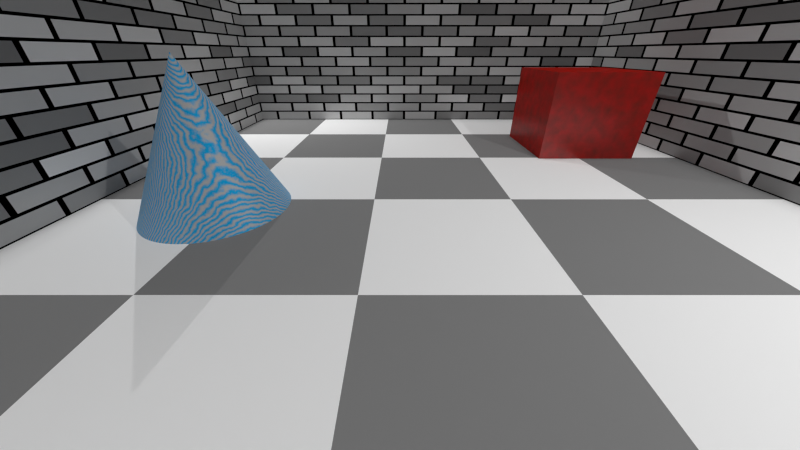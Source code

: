 # Source: scene1.blend  (saved by Blender 2.71.0; exported with 4.5.12 LTS)
import bpy
from mathutils import Matrix  # noqa: F401  (used for matrix-valued properties, if any)

bpy.ops.wm.read_factory_settings(use_empty=True)
scene = bpy.context.scene
scene.name = 'Scene'

# ---- collections
col_collection_1 = bpy.data.collections.new('Collection 1'); scene.collection.children.link(col_collection_1)

# ---- materials (node trees are filled in below, after node groups)
mat_cone = bpy.data.materials.new('Cone')
mat_cone.alpha_threshold = 0.0
mat_cone.roughness = 0.5
mat_cone.line_color = (0.0, 0.0, 0.0, 1.0)
mat_walls = bpy.data.materials.new('Walls')
mat_walls.alpha_threshold = 0.0
mat_walls.roughness = 0.5
mat_walls.line_color = (0.0, 0.0, 0.0, 1.0)
mat_cube = bpy.data.materials.new('Cube')
mat_cube.alpha_threshold = 0.0
mat_cube.roughness = 0.5
mat_cube.line_color = (0.0, 0.0, 0.0, 1.0)
mat_ground = bpy.data.materials.new('Ground')
mat_ground.alpha_threshold = 0.0
mat_ground.roughness = 0.5
mat_ground.line_color = (0.0, 0.0, 0.0, 1.0)

# ---- material node trees
mat_cone.use_nodes = True; mat_cone.node_tree.nodes.clear()
_N = mat_cone.node_tree.nodes; _L = mat_cone.node_tree.links
n0 = _N.new('ShaderNodeOutputMaterial'); n0.name = 'Material Output'; n0.location = (300, 300)
n1 = _N.new('ShaderNodeMixShader'); n1.name = 'Mix Shader'; n1.location = (171, 422)
n1.inputs[0].default_value = 0.08
n2 = _N.new('ShaderNodeBsdfDiffuse'); n2.name = 'Diffuse BSDF'; n2.location = (-14, 392)
n3 = _N.new('ShaderNodeMix'); n3.name = 'Mix'; n3.location = (-258, 294)
n3.data_type = 'RGBA'
n3.inputs[6].default_value = (0.00854, 0.3892, 0.7874, 1.0)
n4 = _N.new('ShaderNodeTexWave'); n4.name = 'Wave Texture'; n4.location = (-452, 249)
n4.wave_type = 'RINGS'
n4.bands_direction = 'DIAGONAL'
n4.rings_direction = 'SPHERICAL'
n4.inputs[1].default_value = 25.0
n4.inputs[2].default_value = 7.5
n4.inputs[3].default_value = 5.0
n4.inputs[4].default_value = 0.5
n4.inputs[6].default_value = 1.571
n5 = _N.new('ShaderNodeBsdfAnisotropic'); n5.name = 'Glossy BSDF'; n5.location = (-17, 198)
n5.distribution = 'BECKMANN'
n5.inputs[1].default_value = 0.4472
_L.new(n2.outputs[0], n1.inputs[1])
_L.new(n5.outputs[0], n1.inputs[2])
_L.new(n1.outputs[0], n0.inputs[0])
_L.new(n4.outputs[1], n3.inputs[0])
_L.new(n3.outputs[2], n2.inputs[0])
_L.new(n3.outputs[2], n5.inputs[0])
n0.is_active_output = True
mat_walls.use_nodes = True; mat_walls.node_tree.nodes.clear()
_N = mat_walls.node_tree.nodes; _L = mat_walls.node_tree.links
n0 = _N.new('ShaderNodeOutputMaterial'); n0.name = 'Material Output'; n0.location = (300, 300)
n1 = _N.new('ShaderNodeBsdfDiffuse'); n1.name = 'Diffuse BSDF'; n1.location = (63, 300)
n2 = _N.new('ShaderNodeTexBrick'); n2.name = 'Brick Texture'; n2.location = (-165, 332)
_L.new(n1.outputs[0], n0.inputs[0])
_L.new(n2.outputs[0], n1.inputs[0])
n0.is_active_output = True
mat_cube.use_nodes = True; mat_cube.node_tree.nodes.clear()
_N = mat_cube.node_tree.nodes; _L = mat_cube.node_tree.links
n0 = _N.new('ShaderNodeOutputMaterial'); n0.name = 'Material Output'; n0.location = (300, 300)
n1 = _N.new('ShaderNodeBsdfDiffuse'); n1.name = 'Diffuse BSDF'; n1.location = (-38, 381)
n2 = _N.new('ShaderNodeBsdfAnisotropic'); n2.name = 'Glossy BSDF'; n2.location = (-38, 207)
n2.distribution = 'BECKMANN'
n2.inputs[1].default_value = 0.3162
n3 = _N.new('ShaderNodeMix'); n3.name = 'Mix'; n3.location = (-278, 261)
n3.data_type = 'RGBA'
n3.inputs[6].default_value = (0.6038, 0.0, 0.0, 1.0)
n3.inputs[7].default_value = (0.05967, 0.01322, 0.004227, 1.0)
n4 = _N.new('ShaderNodeMixShader'); n4.name = 'Mix Shader'; n4.location = (148, 318)
n4.inputs[0].default_value = 0.08
n5 = _N.new('ShaderNodeTexNoise'); n5.name = 'Noise Texture'; n5.location = (-609, 244)
n5.inputs[2].default_value = 10.0
_L.new(n4.outputs[0], n0.inputs[0])
_L.new(n2.outputs[0], n4.inputs[2])
_L.new(n3.outputs[2], n1.inputs[0])
_L.new(n1.outputs[0], n4.inputs[1])
_L.new(n5.outputs[0], n3.inputs[0])
n0.is_active_output = True
mat_ground.use_nodes = True; mat_ground.node_tree.nodes.clear()
_N = mat_ground.node_tree.nodes; _L = mat_ground.node_tree.links
n0 = _N.new('ShaderNodeOutputMaterial'); n0.name = 'Material Output'; n0.location = (300, 300)
n1 = _N.new('ShaderNodeBsdfDiffuse'); n1.name = 'Diffuse BSDF'; n1.location = (85, 297)
n2 = _N.new('ShaderNodeTexChecker'); n2.name = 'Checker Texture'; n2.location = (-109, 298)
_L.new(n1.outputs[0], n0.inputs[0])
_L.new(n2.outputs[0], n1.inputs[0])
n0.is_active_output = True

# ---- world
world_world = bpy.data.worlds.new('World'); scene.world = world_world
world_world.color = (0.05088, 0.05088, 0.05088)
world_world.use_sun_shadow = False
world_world.sun_shadow_jitter_overblur = 0.0
world_world.cycles.sampling_method = 'MANUAL'
world_world.cycles.sample_map_resolution = 256

# ---- cameras
cam_camera_002 = bpy.data.cameras.new('Camera.002')
cam_camera_002.clip_end = 100.0
cam_camera_002.lens = 12.0
cam_camera_002.sensor_width = 32.0
cam_camera_002.sensor_height = 18.0
cam_camera_002.dof.focus_distance = 0.0
cam_camera_001 = bpy.data.cameras.new('Camera.001')
cam_camera_001.clip_end = 100.0
cam_camera_001.lens = 12.0
cam_camera_001.sensor_width = 32.0
cam_camera_001.sensor_height = 18.0
cam_camera_001.dof.focus_distance = 0.0

# ---- lights
light_area_001 = bpy.data.lights.new('Area.001', 'AREA')
light_area_001.transmission_factor = 0.0
light_area_001.energy = 785.4
light_area_001.shadow_buffer_clip_start = 0.5
light_area_001.shadow_soft_size = 0.1
light_area_001.shadow_maximum_resolution = 0.006
light_area_001.use_absolute_resolution = True
light_area_001.size = 0.1
light_area_001.size_y = 0.1
light_area_001.cycles.use_multiple_importance_sampling = False
light_area = bpy.data.lights.new('Area', 'AREA')
light_area.transmission_factor = 0.0
light_area.energy = 785.4
light_area.shadow_buffer_clip_start = 0.5
light_area.shadow_soft_size = 0.1
light_area.shadow_maximum_resolution = 0.006
light_area.use_absolute_resolution = True
light_area.size = 0.1
light_area.size_y = 0.1
light_area.cycles.use_multiple_importance_sampling = False
light_sun = bpy.data.lights.new('Sun', 'SUN')
light_sun.transmission_factor = 0.0
light_sun.angle = 0.1993
light_sun.energy = 1.0
light_sun.shadow_buffer_clip_start = 0.5
light_sun.shadow_soft_size = 0.1
light_sun.shadow_cascade_max_distance = 1000.0
light_sun.cycles.use_multiple_importance_sampling = False

# ---- meshes
me_cone_002 = bpy.data.meshes.new('Cone.002')
me_cone_002.from_pydata([(0.0, 1.0, -1.0), (0.04907, 0.9988, -1.0), (0.09802, 0.9952, -1.0), (0.1467, 0.9892, -1.0), (0.1951, 0.9808, -1.0), (0.243, 0.97, -1.0), (0.2903, 0.9569, -1.0), (0.3369, 0.9415, -1.0), (0.3827, 0.9239, -1.0), (0.4276, 0.904, -1.0), (0.4714, 0.8819, -1.0), (0.5141, 0.8577, -1.0), (0.5556, 0.8315, -1.0), (0.5957, 0.8032, -1.0), (0.6344, 0.773, -1.0), (0.6716, 0.741, -1.0), (0.7071, 0.7071, -1.0), (0.741, 0.6716, -1.0), (0.773, 0.6344, -1.0), (0.8032, 0.5957, -1.0), (0.8315, 0.5556, -1.0), (0.8577, 0.5141, -1.0), (0.8819, 0.4714, -1.0), (0.904, 0.4276, -1.0), (0.9239, 0.3827, -1.0), (0.9415, 0.3369, -1.0), (0.9569, 0.2903, -1.0), (0.97, 0.243, -1.0), (0.9808, 0.1951, -1.0), (0.9892, 0.1467, -1.0), (0.9952, 0.09802, -1.0), (0.9988, 0.04907, -1.0), (1.0, -4.013e-07, -1.0), (0.0, 0.0, 1.0), (0.9988, -0.04907, -1.0), (0.9952, -0.09802, -1.0), (0.9892, -0.1467, -1.0), (0.9808, -0.1951, -1.0), (0.97, -0.243, -1.0), (0.9569, -0.2903, -1.0), (0.9415, -0.3369, -1.0), (0.9239, -0.3827, -1.0), (0.904, -0.4276, -1.0), (0.8819, -0.4714, -1.0), (0.8577, -0.5141, -1.0), (0.8315, -0.5556, -1.0), (0.8032, -0.5957, -1.0), (0.773, -0.6344, -1.0), (0.741, -0.6716, -1.0), (0.7071, -0.7071, -1.0), (0.6716, -0.741, -1.0), (0.6344, -0.773, -1.0), (0.5957, -0.8032, -1.0), (0.5556, -0.8315, -1.0), (0.5141, -0.8577, -1.0), (0.4714, -0.8819, -1.0), (0.4276, -0.904, -1.0), (0.3827, -0.9239, -1.0), (0.3369, -0.9415, -1.0), (0.2903, -0.9569, -1.0), (0.243, -0.97, -1.0), (0.1951, -0.9808, -1.0), (0.1467, -0.9892, -1.0), (0.09802, -0.9952, -1.0), (0.04907, -0.9988, -1.0), (1.82e-06, -1.0, -1.0), (-0.04907, -0.9988, -1.0), (-0.09802, -0.9952, -1.0), (-0.1467, -0.9892, -1.0), (-0.1951, -0.9808, -1.0), (-0.243, -0.97, -1.0), (-0.2903, -0.9569, -1.0), (-0.3369, -0.9415, -1.0), (-0.3827, -0.9239, -1.0), (-0.4276, -0.904, -1.0), (-0.4714, -0.8819, -1.0), (-0.5141, -0.8577, -1.0), (-0.5556, -0.8315, -1.0), (-0.5957, -0.8032, -1.0), (-0.6344, -0.773, -1.0), (-0.6716, -0.741, -1.0), (-0.7071, -0.7071, -1.0), (-0.7409, -0.6716, -1.0), (-0.773, -0.6344, -1.0), (-0.8032, -0.5957, -1.0), (-0.8315, -0.5556, -1.0), (-0.8577, -0.5141, -1.0), (-0.8819, -0.4714, -1.0), (-0.904, -0.4276, -1.0), (-0.9239, -0.3827, -1.0), (-0.9415, -0.3369, -1.0), (-0.9569, -0.2903, -1.0), (-0.97, -0.243, -1.0), (-0.9808, -0.1951, -1.0), (-0.9892, -0.1467, -1.0), (-0.9952, -0.09802, -1.0), (-0.9988, -0.04907, -1.0), (-1.0, -1.419e-06, -1.0), (-0.9988, 0.04907, -1.0), (-0.9952, 0.09802, -1.0), (-0.9892, 0.1467, -1.0), (-0.9808, 0.1951, -1.0), (-0.97, 0.243, -1.0), (-0.9569, 0.2903, -1.0), (-0.9415, 0.3369, -1.0), (-0.9239, 0.3827, -1.0), (-0.904, 0.4276, -1.0), (-0.8819, 0.4714, -1.0), (-0.8577, 0.5141, -1.0), (-0.8315, 0.5556, -1.0), (-0.8032, 0.5957, -1.0), (-0.773, 0.6344, -1.0), (-0.741, 0.6716, -1.0), (-0.7071, 0.7071, -1.0), (-0.6716, 0.741, -1.0), (-0.6344, 0.773, -1.0), (-0.5957, 0.8032, -1.0), (-0.5556, 0.8315, -1.0), (-0.5141, 0.8577, -1.0), (-0.4714, 0.8819, -1.0), (-0.4276, 0.904, -1.0), (-0.3827, 0.9239, -1.0), (-0.3369, 0.9415, -1.0), (-0.2903, 0.9569, -1.0), (-0.243, 0.97, -1.0), (-0.1951, 0.9808, -1.0), (-0.1467, 0.9892, -1.0), (-0.09801, 0.9952, -1.0), (-0.04906, 0.9988, -1.0)], [], [(127, 33, 128), (0, 33, 1), (126, 33, 127), (125, 33, 126), (124, 33, 125), (123, 33, 124), (122, 33, 123), (121, 33, 122), (120, 33, 121), (119, 33, 120), (118, 33, 119), (117, 33, 118), (116, 33, 117), (115, 33, 116), (114, 33, 115), (113, 33, 114), (112, 33, 113), (111, 33, 112), (110, 33, 111), (109, 33, 110), (108, 33, 109), (107, 33, 108), (106, 33, 107), (105, 33, 106), (104, 33, 105), (103, 33, 104), (102, 33, 103), (101, 33, 102), (100, 33, 101), (99, 33, 100), (98, 33, 99), (97, 33, 98), (96, 33, 97), (95, 33, 96), (94, 33, 95), (93, 33, 94), (92, 33, 93), (91, 33, 92), (90, 33, 91), (89, 33, 90), (88, 33, 89), (87, 33, 88), (86, 33, 87), (85, 33, 86), (84, 33, 85), (83, 33, 84), (82, 33, 83), (81, 33, 82), (80, 33, 81), (79, 33, 80), (78, 33, 79), (77, 33, 78), (76, 33, 77), (75, 33, 76), (74, 33, 75), (73, 33, 74), (72, 33, 73), (71, 33, 72), (70, 33, 71), (69, 33, 70), (68, 33, 69), (67, 33, 68), (66, 33, 67), (65, 33, 66), (64, 33, 65), (63, 33, 64), (62, 33, 63), (61, 33, 62), (60, 33, 61), (59, 33, 60), (58, 33, 59), (57, 33, 58), (56, 33, 57), (55, 33, 56), (54, 33, 55), (53, 33, 54), (52, 33, 53), (51, 33, 52), (50, 33, 51), (49, 33, 50), (48, 33, 49), (47, 33, 48), (46, 33, 47), (45, 33, 46), (44, 33, 45), (43, 33, 44), (42, 33, 43), (41, 33, 42), (40, 33, 41), (39, 33, 40), (38, 33, 39), (37, 33, 38), (36, 33, 37), (35, 33, 36), (34, 33, 35), (32, 33, 34), (31, 33, 32), (30, 33, 31), (29, 33, 30), (28, 33, 29), (27, 33, 28), (26, 33, 27), (25, 33, 26), (24, 33, 25), (23, 33, 24), (22, 33, 23), (21, 33, 22), (20, 33, 21), (19, 33, 20), (18, 33, 19), (17, 33, 18), (16, 33, 17), (15, 33, 16), (14, 33, 15), (13, 33, 14), (12, 33, 13), (11, 33, 12), (10, 33, 11), (9, 33, 10), (8, 33, 9), (7, 33, 8), (6, 33, 7), (5, 33, 6), (4, 33, 5), (3, 33, 4), (2, 33, 3), (128, 33, 0), (1, 33, 2), (0, 1, 2, 3, 4, 5, 6, 7, 8, 9, 10, 11, 12, 13, 14, 15, 16, 17, 18, 19, 20, 21, 22, 23, 24, 25, 26, 27, 28, 29, 30, 31, 32, 34, 35, 36, 37, 38, 39, 40, 41, 42, 43, 44, 45, 46, 47, 48, 49, 50, 51, 52, 53, 54, 55, 56, 57, 58, 59, 60, 61, 62, 63, 64, 65, 66, 67, 68, 69, 70, 71, 72, 73, 74, 75, 76, 77, 78, 79, 80, 81, 82, 83, 84, 85, 86, 87, 88, 89, 90, 91, 92, 93, 94, 95, 96, 97, 98, 99, 100, 101, 102, 103, 104, 105, 106, 107, 108, 109, 110, 111, 112, 113, 114, 115, 116, 117, 118, 119, 120, 121, 122, 123, 124, 125, 126, 127, 128)])
me_cone_002.materials.append(mat_cone)
me_cone_002.use_remesh_preserve_volume = False
me_cone_002.use_remesh_preserve_attributes = False
me_cone_002.use_mirror_vertex_groups = False
me_cone_002.update()
me_plane_004 = bpy.data.meshes.new('Plane.004')
me_plane_004.from_pydata([(-1.0, -1.0, 0.0), (1.0, -1.0, 0.0), (-1.0, 1.0, 0.0), (1.0, 1.0, 0.0)], [], [(0, 1, 3, 2)])
me_plane_004.materials.append(mat_walls)
me_plane_004.use_remesh_preserve_volume = False
me_plane_004.use_remesh_preserve_attributes = False
me_plane_004.use_mirror_vertex_groups = False
me_plane_004.update()
me_plane_003 = bpy.data.meshes.new('Plane.003')
me_plane_003.from_pydata([(-1.0, -1.0, 0.0), (1.0, -1.0, 0.0), (-1.0, 1.0, 0.0), (1.0, 1.0, 0.0)], [], [(0, 1, 3, 2)])
me_plane_003.use_remesh_preserve_volume = False
me_plane_003.use_remesh_preserve_attributes = False
me_plane_003.use_mirror_vertex_groups = False
me_plane_003.update()
me_plane_002 = bpy.data.meshes.new('Plane.002')
me_plane_002.from_pydata([(-1.0, -1.0, 0.0), (1.0, -1.0, 0.0), (-1.0, 1.0, 0.0), (1.0, 1.0, 0.0)], [], [(0, 1, 3, 2)])
me_plane_002.materials.append(mat_walls)
me_plane_002.use_remesh_preserve_volume = False
me_plane_002.use_remesh_preserve_attributes = False
me_plane_002.use_mirror_vertex_groups = False
me_plane_002.update()
me_plane_001 = bpy.data.meshes.new('Plane.001')
me_plane_001.from_pydata([(-1.0, -1.0, 0.0), (1.0, -1.0, 0.0), (-1.0, 1.0, 0.0), (1.0, 1.0, 0.0)], [], [(0, 1, 3, 2)])
me_plane_001.materials.append(mat_walls)
me_plane_001.use_remesh_preserve_volume = False
me_plane_001.use_remesh_preserve_attributes = False
me_plane_001.use_mirror_vertex_groups = False
me_plane_001.update()
me_cube_001 = bpy.data.meshes.new('Cube.001')
me_cube_001.from_pydata([(-1.0, -1.0, -1.0), (-1.0, 1.0, -1.0), (1.0, 1.0, -1.0), (1.0, -1.0, -1.0), (-1.0, -1.0, 1.0), (-1.0, 1.0, 1.0), (1.0, 1.0, 1.0), (1.0, -1.0, 1.0)], [], [(4, 5, 1, 0), (5, 6, 2, 1), (6, 7, 3, 2), (7, 4, 0, 3), (0, 1, 2, 3), (7, 6, 5, 4)])
me_cube_001.materials.append(mat_cube)
me_cube_001.use_remesh_preserve_volume = False
me_cube_001.use_remesh_preserve_attributes = False
me_cube_001.use_mirror_vertex_groups = False
me_cube_001.update()
me_plane = bpy.data.meshes.new('Plane')
me_plane.from_pydata([(-1.0, -1.0, 0.0), (1.0, -1.0, 0.0), (-1.0, 1.0, 0.0), (1.0, 1.0, 0.0)], [], [(0, 1, 3, 2)])
me_plane.materials.append(mat_ground)
me_plane.use_remesh_preserve_volume = False
me_plane.use_remesh_preserve_attributes = False
me_plane.use_mirror_vertex_groups = False
me_plane.update()

# ---- objects
ob_cone = bpy.data.objects.new('Cone', me_cone_002)
ob_area_001 = bpy.data.objects.new('Area.001', light_area_001)
ob_area = bpy.data.objects.new('Area', light_area)
ob_plane_004 = bpy.data.objects.new('Plane.004', me_plane_004)
ob_plane_003 = bpy.data.objects.new('Plane.003', me_plane_003)
ob_plane_002 = bpy.data.objects.new('Plane.002', me_plane_002)
ob_plane_001 = bpy.data.objects.new('Plane.001', me_plane_001)
ob_sun = bpy.data.objects.new('Sun', light_sun)
ob_camera_001 = bpy.data.objects.new('Camera.001', cam_camera_002)
ob_camera = bpy.data.objects.new('Camera', cam_camera_001)
ob_cube = bpy.data.objects.new('Cube', me_cube_001)
ob_plane = bpy.data.objects.new('Plane', me_plane)

# ---- transforms, parenting, visibility, modifiers, constraints
ob_cone.location = (2.0, -5.0, 1.5)
ob_cone.scale = (1.5, 1.5, 1.5)
ob_cone.lineart.crease_threshold = 0.0
ob_area_001.location = (7.964, 7.997, 10.06)
ob_area_001.lineart.crease_threshold = 0.0
ob_area.location = (-7.948, -8.026, 10.06)
ob_area.lineart.crease_threshold = 0.0
ob_plane_004.location = (-8.0, -5.341e-05, 4.0)
ob_plane_004.rotation_euler = (1.571, -0.0, 1.571)
ob_plane_004.scale = (8.0, 4.0, 1.0)
ob_plane_004.lineart.crease_threshold = 0.0
ob_plane_003.location = (8.0, 5.341e-05, 4.0)
ob_plane_003.rotation_euler = (1.571, -0.0, 1.571)
ob_plane_003.scale = (8.0, 4.0, 1.0)
ob_plane_003.lineart.crease_threshold = 0.0
ob_plane_002.location = (0.0, -8.0, 4.0)
ob_plane_002.rotation_euler = (1.571, -0.0, 0.0)
ob_plane_002.scale = (8.0, 4.0, 1.0)
ob_plane_002.lineart.crease_threshold = 0.0
ob_plane_001.location = (0.0, 8.0, 4.0)
ob_plane_001.rotation_euler = (1.571, -0.0, 0.0)
ob_plane_001.scale = (8.0, 4.0, 1.0)
ob_plane_001.lineart.crease_threshold = 0.0
ob_sun.location = (0.3359, -1.17, 2.043)
ob_sun.lineart.crease_threshold = 0.0
ob_camera_001.location = (8.0, 1.0, 3.0)
ob_camera_001.rotation_euler = (1.047, 0.0, 1.571)
ob_camera_001.lineart.crease_threshold = 0.0
ob_camera.location = (8.0, -1.0, 3.0)
ob_camera.rotation_euler = (1.047, 0.0, 1.571)
ob_camera.lineart.crease_threshold = 0.0
ob_cube.location = (-3.0, 5.0, 1.0)
ob_cube.scale = (1.5, 1.5, 1.5)
ob_cube.lineart.crease_threshold = 0.0
ob_plane.location = (0.0, 0.0, 0.0)
ob_plane.scale = (8.0, 8.0, 8.0)
ob_plane.lineart.crease_threshold = 0.0

# ---- collection membership
col_collection_1.objects.link(ob_cone)
col_collection_1.objects.link(ob_area_001)
col_collection_1.objects.link(ob_area)
col_collection_1.objects.link(ob_plane_004)
col_collection_1.objects.link(ob_plane_003)
col_collection_1.objects.link(ob_plane_002)
col_collection_1.objects.link(ob_plane_001)
col_collection_1.objects.link(ob_sun)
col_collection_1.objects.link(ob_camera_001)
col_collection_1.objects.link(ob_camera)
col_collection_1.objects.link(ob_cube)
col_collection_1.objects.link(ob_plane)

# ---- scene / render settings (as saved in the file)
scene.camera = ob_camera
scene.frame_start = 1; scene.frame_end = 250; scene.frame_set(1)
scene.render.engine = 'CYCLES'
scene.render.use_sequencer = False
scene.cycles.use_denoising = False
scene.cycles.samples = 256
scene.cycles.sampling_pattern = 'TABULATED_SOBOL'
scene.cycles.light_sampling_threshold = 0.0
scene.cycles.use_adaptive_sampling = False
scene.cycles.use_light_tree = False
scene.cycles.max_bounces = 4
scene.cycles.volume_bounces = 1
scene.cycles.pixel_filter_type = 'GAUSSIAN'
scene.cycles.sample_clamp_indirect = 0.0
scene.cycles.debug_bvh_type = 'STATIC_BVH'
scene.view_settings.view_transform = 'Standard'
bpy.context.view_layer.update()
